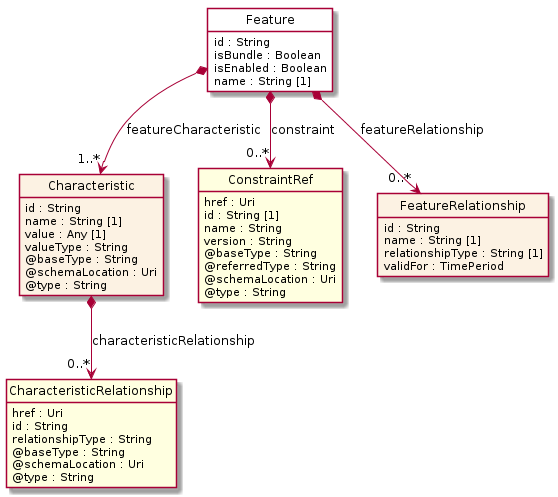

The diagram above was rendered by PlantUML. Its source (embedded in the PNG):
@startuml
hide circle
hide methods
hide stereotype
show <<Enumeration>> stereotype
skinparam class {
   BackgroundColor<<Enumeration>> #E6F5F7
   BackgroundColor<<Ref>> #FFFFE0
   BackgroundColor<<Pivot>> #FFFFFFF
   BackgroundColor<<SimpleType>> #E2F0DA
   BackgroundColor #FCF2E3
}

class Feature <<Pivot>> {
    id : String
    isBundle : Boolean
    isEnabled : Boolean
    name : String [1]
}

class Characteristic  {
    id : String
    name : String [1]
    value : Any [1]
    valueType : String
    @baseType : String
    @schemaLocation : Uri
    @type : String
}

class CharacteristicRelationship  <<Ref>> {
    href : Uri
    id : String
    relationshipType : String
    @baseType : String
    @schemaLocation : Uri
    @type : String
}

class ConstraintRef  <<Ref>> {
    href : Uri
    id : String [1]
    name : String
    version : String
    @baseType : String
    @referredType : String
    @schemaLocation : Uri
    @type : String
}

class FeatureRelationship  {
    id : String
    name : String [1]
    relationshipType : String [1]
    validFor : TimePeriod
}

Feature *-->  "0..*" FeatureRelationship : featureRelationship

Feature *-->  "0..*" ConstraintRef : constraint

Feature *-->  "1..*" Characteristic : featureCharacteristic

Characteristic *-->  "0..*" CharacteristicRelationship : characteristicRelationship

@enduml